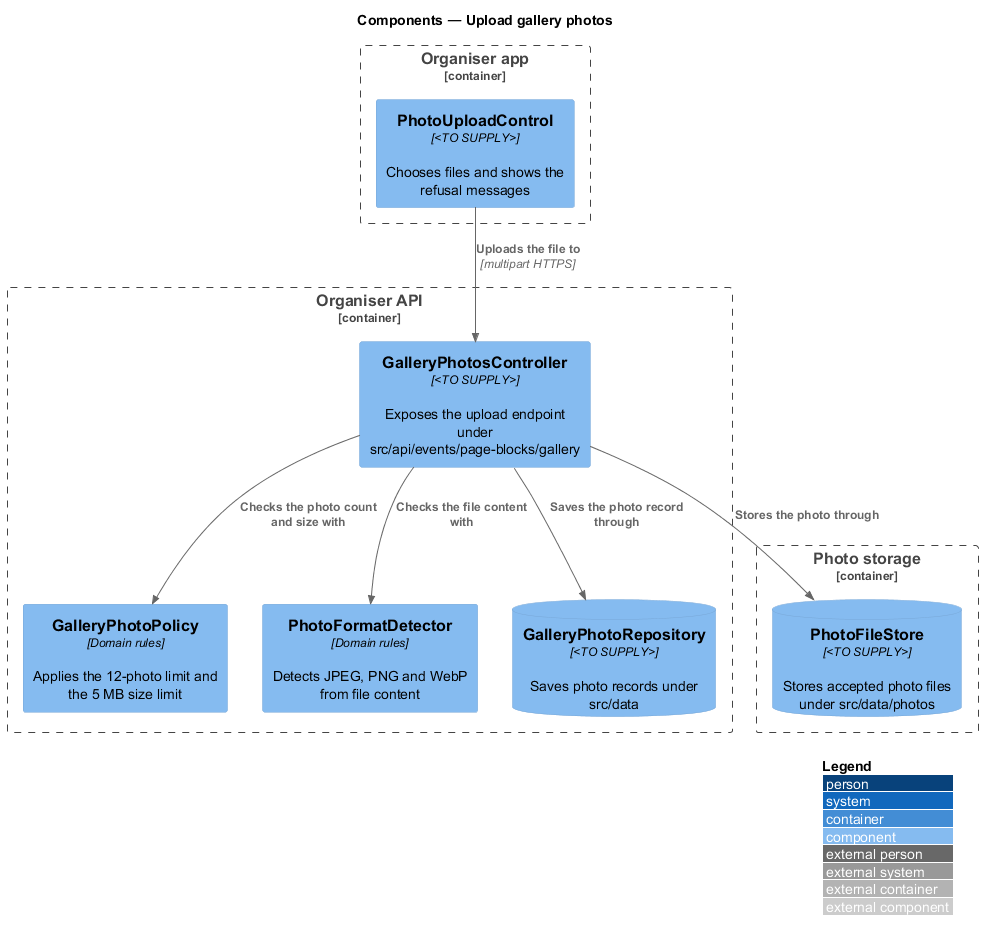

The diagram above was rendered by PlantUML. Its source (embedded in the PNG):
@startuml
!include <C4/C4_Component>
LAYOUT_WITH_LEGEND()
title Components — Upload gallery photos

Container_Boundary(admin, "Organiser app") {
  Component(upload, "PhotoUploadControl", "<TO SUPPLY>", "Chooses files and shows the refusal messages")
}
Container_Boundary(api, "Organiser API") {
  Component(ctrl, "GalleryPhotosController", "<TO SUPPLY>", "Exposes the upload endpoint under src/api/events/page-blocks/gallery")
  Component(policy, "GalleryPhotoPolicy", "Domain rules", "Applies the 12-photo limit and the 5 MB size limit")
  Component(detector, "PhotoFormatDetector", "Domain rules", "Detects JPEG, PNG and WebP from file content")
  ComponentDb(photos, "GalleryPhotoRepository", "<TO SUPPLY>", "Saves photo records under src/data")
}
Container_Boundary(data, "Photo storage") {
  ComponentDb(files, "PhotoFileStore", "<TO SUPPLY>", "Stores accepted photo files under src/data/photos")
}

Rel(upload, ctrl, "Uploads the file to", "multipart HTTPS")
Rel(ctrl, policy, "Checks the photo count and size with")
Rel(ctrl, detector, "Checks the file content with")
Rel(ctrl, files, "Stores the photo through")
Rel(ctrl, photos, "Saves the photo record through")
@enduml